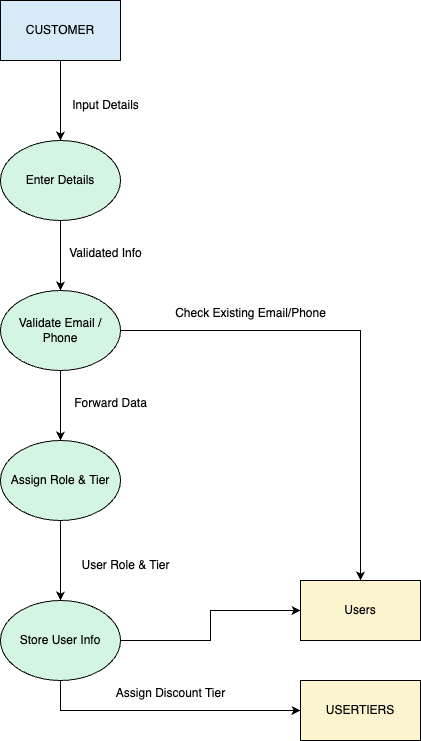

The diagram above was exported from draw.io. Its source (the exported page's mxGraphModel, read from the mxfile embedded in the PNG):
<mxGraphModel dx="984" dy="624" grid="1" gridSize="10" guides="1" tooltips="1" connect="1" arrows="1" fold="1" page="1" pageScale="1" pageWidth="850" pageHeight="1100" math="0" shadow="0">
  <root>
    <mxCell id="0" />
    <mxCell id="1" parent="0" />
    <mxCell id="Gm4mFoDr-6VPP_-zaUux-1" value="CUSTOMER" style="rounded=0;whiteSpace=wrap;html=1;fillColor=#D6EAF8;" vertex="1" parent="1">
      <mxGeometry x="320" y="80" width="120" height="60" as="geometry" />
    </mxCell>
    <mxCell id="Gm4mFoDr-6VPP_-zaUux-2" value="Enter Details" style="ellipse;whiteSpace=wrap;html=1;fillColor=#D5F5E3;" vertex="1" parent="1">
      <mxGeometry x="320" y="220" width="120" height="80" as="geometry" />
    </mxCell>
    <mxCell id="Gm4mFoDr-6VPP_-zaUux-19" style="edgeStyle=orthogonalEdgeStyle;rounded=0;orthogonalLoop=1;jettySize=auto;html=1;entryX=0.5;entryY=0;entryDx=0;entryDy=0;" edge="1" parent="1" source="Gm4mFoDr-6VPP_-zaUux-3" target="Gm4mFoDr-6VPP_-zaUux-6">
      <mxGeometry relative="1" as="geometry" />
    </mxCell>
    <mxCell id="Gm4mFoDr-6VPP_-zaUux-3" value="Validate Email / Phone" style="ellipse;whiteSpace=wrap;html=1;fillColor=#D5F5E3;" vertex="1" parent="1">
      <mxGeometry x="320" y="370" width="120" height="80" as="geometry" />
    </mxCell>
    <mxCell id="Gm4mFoDr-6VPP_-zaUux-4" value="Assign Role &amp;amp; Tier" style="ellipse;whiteSpace=wrap;html=1;fillColor=#D5F5E3;" vertex="1" parent="1">
      <mxGeometry x="320" y="520" width="120" height="80" as="geometry" />
    </mxCell>
    <mxCell id="Gm4mFoDr-6VPP_-zaUux-12" style="edgeStyle=orthogonalEdgeStyle;rounded=0;orthogonalLoop=1;jettySize=auto;html=1;exitX=1;exitY=0.5;exitDx=0;exitDy=0;entryX=0;entryY=0.5;entryDx=0;entryDy=0;" edge="1" parent="1" source="Gm4mFoDr-6VPP_-zaUux-5" target="Gm4mFoDr-6VPP_-zaUux-6">
      <mxGeometry relative="1" as="geometry" />
    </mxCell>
    <mxCell id="Gm4mFoDr-6VPP_-zaUux-13" style="edgeStyle=orthogonalEdgeStyle;rounded=0;orthogonalLoop=1;jettySize=auto;html=1;exitX=0.5;exitY=1;exitDx=0;exitDy=0;entryX=0;entryY=0.5;entryDx=0;entryDy=0;" edge="1" parent="1" source="Gm4mFoDr-6VPP_-zaUux-5" target="Gm4mFoDr-6VPP_-zaUux-7">
      <mxGeometry relative="1" as="geometry" />
    </mxCell>
    <mxCell id="Gm4mFoDr-6VPP_-zaUux-5" value="Store User Info" style="ellipse;whiteSpace=wrap;html=1;fillColor=#D5F5E3;" vertex="1" parent="1">
      <mxGeometry x="320" y="680" width="120" height="80" as="geometry" />
    </mxCell>
    <mxCell id="Gm4mFoDr-6VPP_-zaUux-6" value="Users" style="rounded=0;whiteSpace=wrap;html=1;fillColor=#FCF3CF;" vertex="1" parent="1">
      <mxGeometry x="620" y="660" width="120" height="60" as="geometry" />
    </mxCell>
    <mxCell id="Gm4mFoDr-6VPP_-zaUux-7" value="USERTIERS" style="rounded=0;whiteSpace=wrap;html=1;fillColor=#FCF3CF;" vertex="1" parent="1">
      <mxGeometry x="620" y="760" width="120" height="60" as="geometry" />
    </mxCell>
    <mxCell id="Gm4mFoDr-6VPP_-zaUux-8" value="" style="endArrow=classic;html=1;rounded=0;exitX=0.5;exitY=1;exitDx=0;exitDy=0;entryX=0.5;entryY=0;entryDx=0;entryDy=0;" edge="1" parent="1" source="Gm4mFoDr-6VPP_-zaUux-1" target="Gm4mFoDr-6VPP_-zaUux-2">
      <mxGeometry width="50" height="50" relative="1" as="geometry">
        <mxPoint x="460" y="170" as="sourcePoint" />
        <mxPoint x="510" y="120" as="targetPoint" />
      </mxGeometry>
    </mxCell>
    <mxCell id="Gm4mFoDr-6VPP_-zaUux-9" value="" style="endArrow=classic;html=1;rounded=0;exitX=0.5;exitY=1;exitDx=0;exitDy=0;" edge="1" parent="1" source="Gm4mFoDr-6VPP_-zaUux-2" target="Gm4mFoDr-6VPP_-zaUux-3">
      <mxGeometry width="50" height="50" relative="1" as="geometry">
        <mxPoint x="410" y="350" as="sourcePoint" />
        <mxPoint x="460" y="300" as="targetPoint" />
      </mxGeometry>
    </mxCell>
    <mxCell id="Gm4mFoDr-6VPP_-zaUux-10" value="" style="endArrow=classic;html=1;rounded=0;exitX=0.5;exitY=1;exitDx=0;exitDy=0;entryX=0.5;entryY=0;entryDx=0;entryDy=0;" edge="1" parent="1" source="Gm4mFoDr-6VPP_-zaUux-3" target="Gm4mFoDr-6VPP_-zaUux-4">
      <mxGeometry width="50" height="50" relative="1" as="geometry">
        <mxPoint x="420" y="550" as="sourcePoint" />
        <mxPoint x="470" y="500" as="targetPoint" />
      </mxGeometry>
    </mxCell>
    <mxCell id="Gm4mFoDr-6VPP_-zaUux-11" value="" style="endArrow=classic;html=1;rounded=0;exitX=0.5;exitY=1;exitDx=0;exitDy=0;" edge="1" parent="1" source="Gm4mFoDr-6VPP_-zaUux-4" target="Gm4mFoDr-6VPP_-zaUux-5">
      <mxGeometry width="50" height="50" relative="1" as="geometry">
        <mxPoint x="400" y="740" as="sourcePoint" />
        <mxPoint x="450" y="690" as="targetPoint" />
      </mxGeometry>
    </mxCell>
    <mxCell id="Gm4mFoDr-6VPP_-zaUux-14" value="Input Details" style="text;html=1;align=center;verticalAlign=middle;resizable=0;points=[];autosize=1;strokeColor=none;fillColor=none;" vertex="1" parent="1">
      <mxGeometry x="380" y="170" width="90" height="30" as="geometry" />
    </mxCell>
    <mxCell id="Gm4mFoDr-6VPP_-zaUux-15" value="Validated Info" style="text;html=1;align=center;verticalAlign=middle;resizable=0;points=[];autosize=1;strokeColor=none;fillColor=none;" vertex="1" parent="1">
      <mxGeometry x="375" y="318" width="100" height="30" as="geometry" />
    </mxCell>
    <mxCell id="Gm4mFoDr-6VPP_-zaUux-16" value="Forward Data" style="text;html=1;align=center;verticalAlign=middle;resizable=0;points=[];autosize=1;strokeColor=none;fillColor=none;" vertex="1" parent="1">
      <mxGeometry x="380" y="468" width="100" height="30" as="geometry" />
    </mxCell>
    <mxCell id="Gm4mFoDr-6VPP_-zaUux-17" value="User Role &amp;amp; Tier" style="text;html=1;align=center;verticalAlign=middle;resizable=0;points=[];autosize=1;strokeColor=none;fillColor=none;" vertex="1" parent="1">
      <mxGeometry x="390" y="630" width="110" height="30" as="geometry" />
    </mxCell>
    <mxCell id="Gm4mFoDr-6VPP_-zaUux-18" value="Assign Discount Tier" style="text;html=1;align=center;verticalAlign=middle;resizable=0;points=[];autosize=1;strokeColor=none;fillColor=none;" vertex="1" parent="1">
      <mxGeometry x="425" y="758" width="130" height="30" as="geometry" />
    </mxCell>
    <mxCell id="Gm4mFoDr-6VPP_-zaUux-20" value="Check Existing Email/Phone" style="text;html=1;align=center;verticalAlign=middle;resizable=0;points=[];autosize=1;strokeColor=none;fillColor=none;" vertex="1" parent="1">
      <mxGeometry x="485" y="378" width="170" height="30" as="geometry" />
    </mxCell>
  </root>
</mxGraphModel>